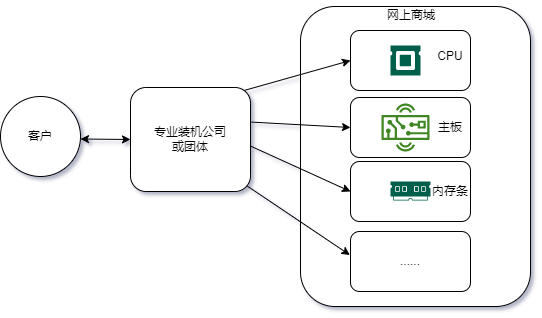

The diagram above was exported from draw.io. Its source (the exported page's mxGraphModel, read from the mxfile embedded in the PNG):
<mxGraphModel dx="1102" dy="715" grid="1" gridSize="10" guides="1" tooltips="1" connect="1" arrows="1" fold="1" page="1" pageScale="1" pageWidth="827" pageHeight="1169" math="0" shadow="1">
  <root>
    <mxCell id="0" />
    <mxCell id="1" parent="0" />
    <mxCell id="ugt4dfd_ciJQj38L7TQU-2" value="" style="rounded=1;whiteSpace=wrap;html=1;" parent="1" vertex="1">
      <mxGeometry x="350" y="65" width="230" height="300" as="geometry" />
    </mxCell>
    <mxCell id="ugt4dfd_ciJQj38L7TQU-10" value="" style="rounded=1;whiteSpace=wrap;html=1;" parent="1" vertex="1">
      <mxGeometry x="400" y="220" width="120" height="60" as="geometry" />
    </mxCell>
    <mxCell id="ugt4dfd_ciJQj38L7TQU-9" value="" style="rounded=1;whiteSpace=wrap;html=1;" parent="1" vertex="1">
      <mxGeometry x="400" y="156" width="120" height="60" as="geometry" />
    </mxCell>
    <mxCell id="ugt4dfd_ciJQj38L7TQU-8" value="" style="rounded=1;whiteSpace=wrap;html=1;" parent="1" vertex="1">
      <mxGeometry x="400" y="89" width="120" height="60" as="geometry" />
    </mxCell>
    <mxCell id="ugt4dfd_ciJQj38L7TQU-1" value="客户" style="ellipse;whiteSpace=wrap;html=1;aspect=fixed;" parent="1" vertex="1">
      <mxGeometry x="50" y="155" width="80" height="80" as="geometry" />
    </mxCell>
    <mxCell id="ugt4dfd_ciJQj38L7TQU-4" value="" style="sketch=0;pointerEvents=1;shadow=0;dashed=0;html=1;strokeColor=none;fillColor=#005F4B;labelPosition=center;verticalLabelPosition=bottom;verticalAlign=top;align=center;outlineConnect=0;shape=mxgraph.veeam2.cpu;" parent="1" vertex="1">
      <mxGeometry x="440" y="104" width="30" height="30" as="geometry" />
    </mxCell>
    <mxCell id="ugt4dfd_ciJQj38L7TQU-6" value="" style="sketch=0;outlineConnect=0;fontColor=#232F3E;gradientColor=none;fillColor=#3F8624;strokeColor=none;dashed=0;verticalLabelPosition=bottom;verticalAlign=top;align=center;html=1;fontSize=12;fontStyle=0;aspect=fixed;pointerEvents=1;shape=mxgraph.aws4.hardware_board;" parent="1" vertex="1">
      <mxGeometry x="431" y="162" width="48" height="48" as="geometry" />
    </mxCell>
    <mxCell id="ugt4dfd_ciJQj38L7TQU-7" value="" style="sketch=0;pointerEvents=1;shadow=0;dashed=0;html=1;strokeColor=none;fillColor=#005F4B;labelPosition=center;verticalLabelPosition=bottom;verticalAlign=top;align=center;outlineConnect=0;shape=mxgraph.veeam2.ram;" parent="1" vertex="1">
      <mxGeometry x="440" y="240" width="40" height="19" as="geometry" />
    </mxCell>
    <mxCell id="ugt4dfd_ciJQj38L7TQU-11" value="CPU" style="text;html=1;strokeColor=none;fillColor=none;align=center;verticalAlign=middle;whiteSpace=wrap;rounded=0;" parent="1" vertex="1">
      <mxGeometry x="470" y="100" width="60" height="30" as="geometry" />
    </mxCell>
    <mxCell id="ugt4dfd_ciJQj38L7TQU-12" value="主板" style="text;html=1;strokeColor=none;fillColor=none;align=center;verticalAlign=middle;whiteSpace=wrap;rounded=0;" parent="1" vertex="1">
      <mxGeometry x="470" y="171" width="60" height="30" as="geometry" />
    </mxCell>
    <mxCell id="ugt4dfd_ciJQj38L7TQU-13" value="内存条" style="text;html=1;strokeColor=none;fillColor=none;align=center;verticalAlign=middle;whiteSpace=wrap;rounded=0;" parent="1" vertex="1">
      <mxGeometry x="470" y="235" width="60" height="30" as="geometry" />
    </mxCell>
    <mxCell id="ugt4dfd_ciJQj38L7TQU-14" value="......" style="rounded=1;whiteSpace=wrap;html=1;" parent="1" vertex="1">
      <mxGeometry x="400" y="290" width="120" height="60" as="geometry" />
    </mxCell>
    <mxCell id="ugt4dfd_ciJQj38L7TQU-15" value="网上商城" style="text;html=1;strokeColor=none;fillColor=none;align=center;verticalAlign=middle;whiteSpace=wrap;rounded=0;" parent="1" vertex="1">
      <mxGeometry x="431" y="59" width="60" height="30" as="geometry" />
    </mxCell>
    <mxCell id="ugt4dfd_ciJQj38L7TQU-16" value="" style="endArrow=classic;html=1;rounded=0;entryX=0;entryY=0.5;entryDx=0;entryDy=0;" parent="1" target="ugt4dfd_ciJQj38L7TQU-8" edge="1">
      <mxGeometry width="50" height="50" relative="1" as="geometry">
        <mxPoint x="290" y="150" as="sourcePoint" />
        <mxPoint x="300" y="159" as="targetPoint" />
      </mxGeometry>
    </mxCell>
    <mxCell id="ugt4dfd_ciJQj38L7TQU-17" value="" style="endArrow=classic;html=1;rounded=0;entryX=0;entryY=0.5;entryDx=0;entryDy=0;" parent="1" target="ugt4dfd_ciJQj38L7TQU-9" edge="1">
      <mxGeometry width="50" height="50" relative="1" as="geometry">
        <mxPoint x="290" y="180" as="sourcePoint" />
        <mxPoint x="310" y="200" as="targetPoint" />
      </mxGeometry>
    </mxCell>
    <mxCell id="ugt4dfd_ciJQj38L7TQU-18" value="" style="endArrow=classic;html=1;rounded=0;entryX=0;entryY=0.5;entryDx=0;entryDy=0;" parent="1" target="ugt4dfd_ciJQj38L7TQU-10" edge="1">
      <mxGeometry width="50" height="50" relative="1" as="geometry">
        <mxPoint x="290" y="200" as="sourcePoint" />
        <mxPoint x="310" y="250" as="targetPoint" />
      </mxGeometry>
    </mxCell>
    <mxCell id="ugt4dfd_ciJQj38L7TQU-19" value="" style="endArrow=classic;html=1;rounded=0;entryX=-0.005;entryY=0.392;entryDx=0;entryDy=0;entryPerimeter=0;" parent="1" target="ugt4dfd_ciJQj38L7TQU-14" edge="1">
      <mxGeometry width="50" height="50" relative="1" as="geometry">
        <mxPoint x="290" y="240" as="sourcePoint" />
        <mxPoint x="410" y="260" as="targetPoint" />
      </mxGeometry>
    </mxCell>
    <mxCell id="tV04R-EHeK0GnFLHnSRH-1" value="专业装机公司&lt;br&gt;或团体" style="rounded=1;whiteSpace=wrap;html=1;" vertex="1" parent="1">
      <mxGeometry x="180" y="146" width="120" height="104" as="geometry" />
    </mxCell>
    <mxCell id="tV04R-EHeK0GnFLHnSRH-3" value="" style="endArrow=classic;startArrow=classic;html=1;rounded=0;" edge="1" parent="1">
      <mxGeometry width="50" height="50" relative="1" as="geometry">
        <mxPoint x="130" y="197.5" as="sourcePoint" />
        <mxPoint x="180" y="198" as="targetPoint" />
      </mxGeometry>
    </mxCell>
  </root>
</mxGraphModel>